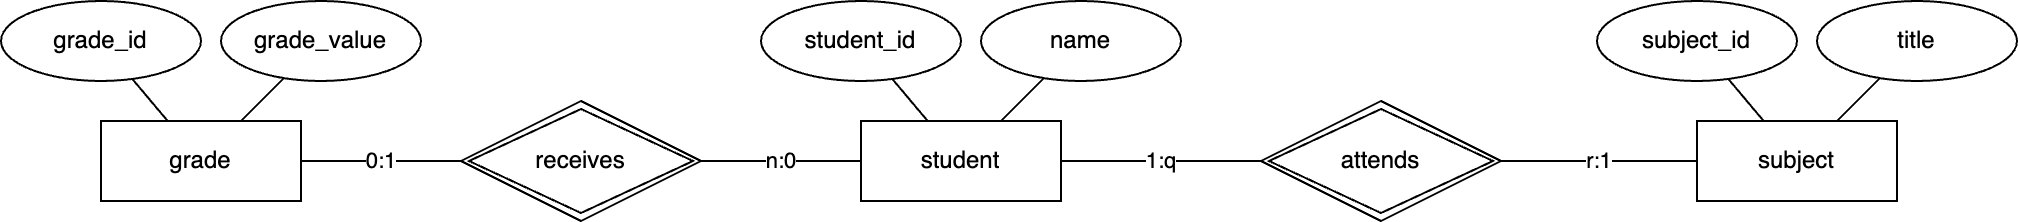

The diagram above was exported from draw.io. Its source (the exported page's mxGraphModel, read from the mxfile embedded in the PNG):
<mxGraphModel dx="1354" dy="809" grid="1" gridSize="10" guides="1" tooltips="1" connect="1" arrows="1" fold="1" page="1" pageScale="1" pageWidth="1169" pageHeight="827" math="0" shadow="0">
  <root>
    <mxCell id="0" />
    <mxCell id="1" parent="0" />
    <mxCell id="Z1-7LfWeBriC0RmAa19f-1" value="grade_id" style="ellipse;whiteSpace=wrap;html=1;align=center;" vertex="1" parent="1">
      <mxGeometry x="30" y="70" width="100" height="40" as="geometry" />
    </mxCell>
    <mxCell id="Z1-7LfWeBriC0RmAa19f-2" value="grade" style="whiteSpace=wrap;html=1;align=center;" vertex="1" parent="1">
      <mxGeometry x="80" y="130" width="100" height="40" as="geometry" />
    </mxCell>
    <mxCell id="Z1-7LfWeBriC0RmAa19f-3" value="grade_value" style="ellipse;whiteSpace=wrap;html=1;align=center;" vertex="1" parent="1">
      <mxGeometry x="140" y="70" width="100" height="40" as="geometry" />
    </mxCell>
    <mxCell id="Z1-7LfWeBriC0RmAa19f-4" value="" style="endArrow=none;html=1;rounded=0;" edge="1" parent="1" source="Z1-7LfWeBriC0RmAa19f-1" target="Z1-7LfWeBriC0RmAa19f-2">
      <mxGeometry relative="1" as="geometry">
        <mxPoint x="510" y="390" as="sourcePoint" />
        <mxPoint x="670" y="390" as="targetPoint" />
      </mxGeometry>
    </mxCell>
    <mxCell id="Z1-7LfWeBriC0RmAa19f-5" value="" style="endArrow=none;html=1;rounded=0;" edge="1" parent="1" source="Z1-7LfWeBriC0RmAa19f-3" target="Z1-7LfWeBriC0RmAa19f-2">
      <mxGeometry relative="1" as="geometry">
        <mxPoint x="520" y="310" as="sourcePoint" />
        <mxPoint x="680" y="310" as="targetPoint" />
      </mxGeometry>
    </mxCell>
    <mxCell id="Z1-7LfWeBriC0RmAa19f-6" value="student_id" style="ellipse;whiteSpace=wrap;html=1;align=center;" vertex="1" parent="1">
      <mxGeometry x="410" y="70" width="100" height="40" as="geometry" />
    </mxCell>
    <mxCell id="Z1-7LfWeBriC0RmAa19f-7" value="student" style="whiteSpace=wrap;html=1;align=center;" vertex="1" parent="1">
      <mxGeometry x="460" y="130" width="100" height="40" as="geometry" />
    </mxCell>
    <mxCell id="Z1-7LfWeBriC0RmAa19f-8" value="name" style="ellipse;whiteSpace=wrap;html=1;align=center;" vertex="1" parent="1">
      <mxGeometry x="520" y="70" width="100" height="40" as="geometry" />
    </mxCell>
    <mxCell id="Z1-7LfWeBriC0RmAa19f-9" value="" style="endArrow=none;html=1;rounded=0;" edge="1" parent="1" source="Z1-7LfWeBriC0RmAa19f-6" target="Z1-7LfWeBriC0RmAa19f-7">
      <mxGeometry relative="1" as="geometry">
        <mxPoint x="890" y="390" as="sourcePoint" />
        <mxPoint x="1050" y="390" as="targetPoint" />
      </mxGeometry>
    </mxCell>
    <mxCell id="Z1-7LfWeBriC0RmAa19f-10" value="" style="endArrow=none;html=1;rounded=0;" edge="1" parent="1" source="Z1-7LfWeBriC0RmAa19f-8" target="Z1-7LfWeBriC0RmAa19f-7">
      <mxGeometry relative="1" as="geometry">
        <mxPoint x="900" y="310" as="sourcePoint" />
        <mxPoint x="1060" y="310" as="targetPoint" />
      </mxGeometry>
    </mxCell>
    <mxCell id="Z1-7LfWeBriC0RmAa19f-11" value="subject_id" style="ellipse;whiteSpace=wrap;html=1;align=center;" vertex="1" parent="1">
      <mxGeometry x="828" y="70" width="100" height="40" as="geometry" />
    </mxCell>
    <mxCell id="Z1-7LfWeBriC0RmAa19f-12" value="subject" style="whiteSpace=wrap;html=1;align=center;" vertex="1" parent="1">
      <mxGeometry x="878" y="130" width="100" height="40" as="geometry" />
    </mxCell>
    <mxCell id="Z1-7LfWeBriC0RmAa19f-13" value="title" style="ellipse;whiteSpace=wrap;html=1;align=center;" vertex="1" parent="1">
      <mxGeometry x="938" y="70" width="100" height="40" as="geometry" />
    </mxCell>
    <mxCell id="Z1-7LfWeBriC0RmAa19f-14" value="" style="endArrow=none;html=1;rounded=0;" edge="1" parent="1" source="Z1-7LfWeBriC0RmAa19f-11" target="Z1-7LfWeBriC0RmAa19f-12">
      <mxGeometry relative="1" as="geometry">
        <mxPoint x="1308" y="390" as="sourcePoint" />
        <mxPoint x="1468" y="390" as="targetPoint" />
      </mxGeometry>
    </mxCell>
    <mxCell id="Z1-7LfWeBriC0RmAa19f-15" value="" style="endArrow=none;html=1;rounded=0;" edge="1" parent="1" source="Z1-7LfWeBriC0RmAa19f-13" target="Z1-7LfWeBriC0RmAa19f-12">
      <mxGeometry relative="1" as="geometry">
        <mxPoint x="1318" y="310" as="sourcePoint" />
        <mxPoint x="1478" y="310" as="targetPoint" />
      </mxGeometry>
    </mxCell>
    <mxCell id="Z1-7LfWeBriC0RmAa19f-16" value="attends" style="shape=rhombus;double=1;perimeter=rhombusPerimeter;whiteSpace=wrap;html=1;align=center;" vertex="1" parent="1">
      <mxGeometry x="660" y="120" width="120" height="60" as="geometry" />
    </mxCell>
    <mxCell id="Z1-7LfWeBriC0RmAa19f-17" value="receives" style="shape=rhombus;double=1;perimeter=rhombusPerimeter;whiteSpace=wrap;html=1;align=center;" vertex="1" parent="1">
      <mxGeometry x="260" y="120" width="120" height="60" as="geometry" />
    </mxCell>
    <mxCell id="Z1-7LfWeBriC0RmAa19f-18" value="0:1" style="endArrow=none;html=1;rounded=0;" edge="1" parent="1" source="Z1-7LfWeBriC0RmAa19f-2" target="Z1-7LfWeBriC0RmAa19f-17">
      <mxGeometry relative="1" as="geometry">
        <mxPoint x="140" y="270" as="sourcePoint" />
        <mxPoint x="300" y="270" as="targetPoint" />
      </mxGeometry>
    </mxCell>
    <mxCell id="Z1-7LfWeBriC0RmAa19f-19" value="n:0" style="endArrow=none;html=1;rounded=0;" edge="1" parent="1" source="Z1-7LfWeBriC0RmAa19f-17" target="Z1-7LfWeBriC0RmAa19f-7">
      <mxGeometry relative="1" as="geometry">
        <mxPoint x="400" y="290" as="sourcePoint" />
        <mxPoint x="580" y="250" as="targetPoint" />
      </mxGeometry>
    </mxCell>
    <mxCell id="Z1-7LfWeBriC0RmAa19f-20" value="1:q" style="endArrow=none;html=1;rounded=0;" edge="1" parent="1" source="Z1-7LfWeBriC0RmAa19f-7" target="Z1-7LfWeBriC0RmAa19f-16">
      <mxGeometry relative="1" as="geometry">
        <mxPoint x="530" y="260" as="sourcePoint" />
        <mxPoint x="690" y="260" as="targetPoint" />
      </mxGeometry>
    </mxCell>
    <mxCell id="Z1-7LfWeBriC0RmAa19f-21" value="r:1" style="endArrow=none;html=1;rounded=0;" edge="1" parent="1" source="Z1-7LfWeBriC0RmAa19f-16" target="Z1-7LfWeBriC0RmAa19f-12">
      <mxGeometry relative="1" as="geometry">
        <mxPoint x="750" y="260" as="sourcePoint" />
        <mxPoint x="910" y="260" as="targetPoint" />
      </mxGeometry>
    </mxCell>
  </root>
</mxGraphModel>